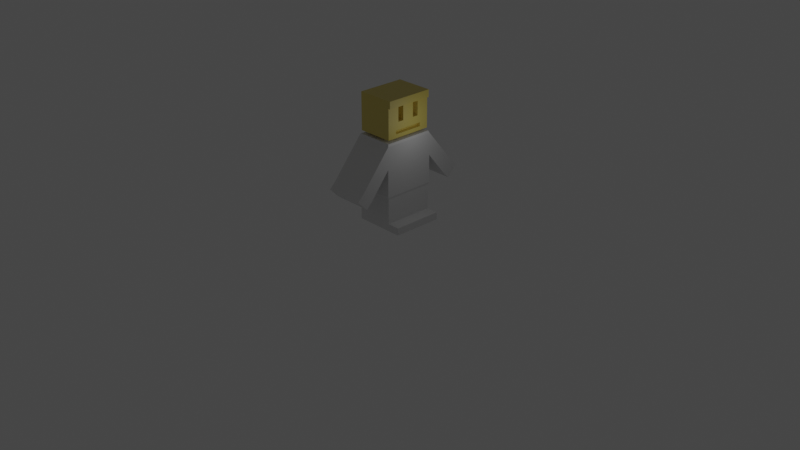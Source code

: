 # Source: guy.blend  (saved by Blender 3.0.42; exported with 4.5.12 LTS)
import bpy
from mathutils import Matrix  # noqa: F401  (used for matrix-valued properties, if any)

bpy.ops.wm.read_factory_settings(use_empty=True)
scene = bpy.context.scene
scene.name = 'Scene'

# ---- collections
col_collection = bpy.data.collections.new('Collection'); scene.collection.children.link(col_collection)

# ---- materials (node trees are filled in below, after node groups)
mat_material_003 = bpy.data.materials.new('Material.003')
mat_material_003.use_transparent_shadow = False
mat_material_002 = bpy.data.materials.new('Material.002')
mat_material_002.alpha_threshold = 0.0
mat_material_002.use_transparent_shadow = False
mat_material_002.line_color = (0.0, 0.0, 0.0, 1.0)

# ---- material node trees
mat_material_003.use_nodes = True; mat_material_003.node_tree.nodes.clear()
_N = mat_material_003.node_tree.nodes; _L = mat_material_003.node_tree.links
n0 = _N.new('ShaderNodeBsdfPrincipled'); n0.name = 'Principled BSDF'; n0.location = (10, 300)
n0.distribution = 'GGX'
n0.subsurface_method = 'RANDOM_WALK_SKIN'
n0.inputs[3].default_value = 1.45
n0.inputs[27].default_value = (0.0, 0.0, 0.0, 1.0)
n0.inputs[28].default_value = 1.0
n1 = _N.new('ShaderNodeOutputMaterial'); n1.name = 'Material Output'; n1.location = (300, 300)
_L.new(n0.outputs[0], n1.inputs[0])
n1.is_active_output = True
mat_material_002.use_nodes = True; mat_material_002.node_tree.nodes.clear()
_N = mat_material_002.node_tree.nodes; _L = mat_material_002.node_tree.links
n0 = _N.new('ShaderNodeOutputMaterial'); n0.name = 'Material Output'; n0.location = (300, 300)
n1 = _N.new('ShaderNodeBsdfPrincipled'); n1.name = 'Principled BSDF'; n1.location = (10, 300)
n1.distribution = 'GGX'
n1.subsurface_method = 'RANDOM_WALK_SKIN'
n1.inputs[0].default_value = (0.8, 0.6545, 0.1583, 1.0)
n1.inputs[2].default_value = 0.4
n1.inputs[3].default_value = 1.45
n1.inputs[27].default_value = (0.0, 0.0, 0.0, 1.0)
n1.inputs[28].default_value = 1.0
_L.new(n1.outputs[0], n0.inputs[0])
n0.is_active_output = True

# ---- world
world_world = bpy.data.worlds.new('World'); scene.world = world_world
world_world.use_nodes = True; world_world.node_tree.nodes.clear()
_N = world_world.node_tree.nodes; _L = world_world.node_tree.links
n0 = _N.new('ShaderNodeOutputWorld'); n0.name = 'World Output'; n0.location = (300, 300)
n1 = _N.new('ShaderNodeBackground'); n1.name = 'Background'; n1.location = (10, 300)
n1.inputs[0].default_value = (0.05088, 0.05088, 0.05088, 1.0)
_L.new(n1.outputs[0], n0.inputs[0])
n0.is_active_output = True
world_world.color = (0.05088, 0.05088, 0.05088)
world_world.use_sun_shadow = False
world_world.sun_shadow_jitter_overblur = 0.0

# ---- cameras
cam_camera = bpy.data.cameras.new('Camera')
cam_camera.clip_end = 100.0
cam_camera.ortho_scale = 7.314

# ---- lights
light_point_001 = bpy.data.lights.new('Point.001', 'POINT')
light_point_001.transmission_factor = 0.0
light_point_001.energy = 1.0
light_point_001.shadow_soft_size = 0.25
light_point_001.shadow_maximum_resolution = 0.006
light_point_001.use_absolute_resolution = True

# ---- meshes
me_plane = bpy.data.meshes.new('Plane')
me_plane.from_pydata([(-1.0, -1.0, 0.0), (1.0, -1.0, 0.0), (-1.0, 1.0, 0.0), (1.0, 1.0, 0.0), (-1.0, 1.0, 0.1464), (-1.0, -1.0, 0.1464), (1.0, -1.0, 0.1464), (1.0, 1.0, 0.1464), (-1.0, 0.0, 0.1464), (0.5018, -1.0, 0.1464), (1.0, 0.0, 0.1464), (0.5018, 1.0, 0.1464), (0.5018, 0.0, 0.1464), (-1.0, 0.0, 0.6374), (-1.0, -1.0, 0.6374), (0.5018, 1.0, 0.6374), (-1.0, 1.0, 0.6374), (0.5018, -1.0, 0.6374), (0.5018, 0.0, 0.6374), (-1.024, 0.0, 0.684), (-1.024, -1.032, 0.684), (0.5256, 1.032, 0.684), (-1.024, 1.032, 0.684), (0.5256, -1.032, 0.684), (0.5256, 0.0, 0.684), (-1.024, 0.0, 1.391), (-1.024, -1.032, 1.235), (0.5256, 1.032, 1.235), (-1.024, 1.032, 1.235), (0.5256, -1.032, 1.235), (0.5256, 0.0, 1.391), (-1.024, 0.0, 1.678), (-1.024, -1.032, 1.678), (0.5256, 1.032, 1.678), (-1.024, 1.032, 1.678), (0.5256, -1.032, 1.678), (0.5256, 0.0, 1.678), (-0.9917, 0.0, 1.722), (-0.9917, -0.989, 1.722), (0.4935, 0.989, 1.722), (-0.9917, 0.989, 1.722), (0.4935, -0.989, 1.722), (0.4935, 0.0, 1.722), (0.5256, 1.032, 1.235), (-1.024, 1.032, 1.235), (-1.024, -1.032, 1.235), (0.5256, -1.032, 1.235), (0.5256, 1.032, 1.678), (-1.024, 1.032, 1.678), (-1.024, -1.032, 1.678), (0.5256, -1.032, 1.678), (-1.024, -1.829, 0.7434), (0.5256, -1.829, 0.7434), (-1.024, -2.235, 0.9464), (0.5256, -2.235, 0.9464), (0.5256, 1.829, 0.7434), (-1.024, 1.829, 0.7434), (0.5256, 2.235, 0.9464), (-1.024, 2.235, 0.9464), (-1.024, -2.079, 0.6183), (0.5256, -2.079, 0.6183), (-1.024, -2.485, 0.8213), (0.5256, -2.485, 0.8213), (0.5256, 2.061, 0.6274), (-1.024, 2.061, 0.6274), (0.5256, 2.467, 0.8303), (-1.024, 2.467, 0.8303), (-0.6446, 0.0, 1.722), (-0.6446, -0.5267, 1.722), (0.1464, 0.5267, 1.722), (-0.6446, 0.5267, 1.722), (0.1464, -0.5267, 1.722), (0.1464, 0.0, 1.722), (-0.6446, 0.0, 1.781), (-0.6446, -0.5267, 1.781), (0.1464, 0.5267, 1.781), (-0.6446, 0.5267, 1.781), (0.1464, -0.5267, 1.781), (0.1464, 0.0, 1.781), (-0.9641, 0.0, 1.781), (-0.9641, -0.9521, 1.781), (0.4658, 0.9521, 1.781), (-0.9641, 0.9521, 1.781), (0.4658, -0.9521, 1.781), (0.4658, 0.0, 1.781), (-0.9641, 0.0, 2.379), (-0.9641, -0.9521, 2.379), (0.4658, 0.9521, 2.379), (-0.9641, 0.9521, 2.379), (0.4658, -0.9521, 2.379), (0.4658, 0.0, 2.379), (-0.9641, 0.0, 2.525), (-0.9641, -0.9521, 2.525), (0.4658, 0.9521, 2.525), (-0.9641, 0.9521, 2.525), (0.4658, -0.9521, 2.525), (0.4658, 0.0, 2.525), (0.4658, 0.4761, 1.781), (0.4658, -0.4761, 1.781), (0.4658, 0.9521, 2.08), (0.4658, 0.4761, 2.379), (0.4658, -0.4761, 2.379), (0.4658, 0.0, 2.08), (0.4658, -0.9521, 2.08), (0.4658, -0.4761, 2.08), (0.4658, 0.4761, 2.08), (0.4658, 0.7141, 1.781), (0.4658, -0.238, 1.781), (0.4658, 0.9521, 2.229), (0.4658, 0.7141, 2.379), (0.4658, -0.238, 2.379), (0.4658, 0.0, 1.93), (0.4658, -0.9521, 1.93), (0.4658, 0.238, 1.781), (0.4658, -0.7141, 1.781), (0.4658, 0.9521, 1.93), (0.4658, 0.238, 2.379), (0.4658, -0.7141, 2.379), (0.4658, 0.0, 2.229), (0.4658, -0.9521, 2.229), (0.4658, -0.4761, 2.229), (0.4658, -0.4761, 1.93), (0.4658, -0.7141, 2.08), (0.4658, -0.238, 2.08), (0.4658, 0.4761, 2.229), (0.4658, 0.4761, 1.93), (0.4658, 0.238, 2.08), (0.4658, 0.7141, 2.08), (0.4658, 0.7141, 1.93), (0.4658, 0.238, 1.93), (0.4658, 0.238, 2.229), (0.4658, -0.238, 1.93), (0.4658, -0.7141, 1.93), (0.4658, -0.7141, 2.229), (0.4658, -0.238, 2.229), (0.4658, 0.7141, 2.229), (0.09258, 0.238, 2.379), (0.09258, 0.4761, 2.379), (0.09258, -0.4761, 2.229), (0.09258, -0.4761, 2.379), (0.09258, -0.238, 2.08), (0.09258, -0.4761, 2.08), (0.09258, 0.4761, 2.229), (0.09258, -0.238, 2.379), (0.09258, 0.4761, 2.08), (0.09258, 0.238, 2.08), (0.09258, 0.238, 2.229), (0.09258, -0.238, 2.229), (0.4658, -0.119, 1.781), (0.4658, 0.0, 1.855), (0.4658, 0.357, 1.781), (0.4658, -0.5951, 1.781), (0.4658, 0.5951, 1.781), (0.4658, -0.357, 1.781), (0.4658, 0.119, 1.781), (0.4658, -0.4761, 1.855), (0.4658, 0.4761, 1.855), (0.4658, 0.7141, 1.855), (0.4658, 0.5951, 1.93), (0.4658, 0.238, 1.855), (0.4658, 0.119, 1.93), (0.4658, 0.357, 1.93), (0.4658, -0.238, 1.855), (0.4658, -0.357, 1.93), (0.4658, -0.119, 1.93), (0.4658, -0.7141, 1.855), (0.4658, -0.5951, 1.93), (0.4658, -0.5951, 1.855), (0.4658, -0.119, 1.855), (0.4658, -0.357, 1.855), (0.4658, 0.357, 1.855), (0.4658, 0.119, 1.855), (0.4658, 0.5951, 1.855), (0.3048, -0.4761, 1.855), (0.3048, -0.4761, 1.93), (0.3048, 0.4761, 1.855), (0.3048, 0.4761, 1.93), (0.3048, 0.5951, 1.93), (0.3048, 0.238, 1.855), (0.3048, 0.238, 1.93), (0.3048, 0.119, 1.93), (0.3048, 0.0, 1.93), (0.3048, 0.357, 1.93), (0.3048, -0.238, 1.855), (0.3048, -0.238, 1.93), (0.3048, -0.357, 1.93), (0.3048, -0.119, 1.93), (0.3048, 0.0, 1.855), (0.3048, -0.5951, 1.93), (0.3048, -0.5951, 1.855), (0.3048, -0.119, 1.855), (0.3048, -0.357, 1.855), (0.3048, 0.357, 1.855), (0.3048, 0.119, 1.855), (0.3048, 0.5951, 1.855), (0.5406, 0.7141, 2.379), (0.5406, 0.9521, 2.379), (0.5406, -0.238, 2.379), (0.5406, 0.0, 2.379), (0.5406, 0.0, 2.525), (0.5406, 0.9521, 2.525), (0.5406, -0.9521, 2.525), (0.5406, -0.9521, 2.379), (0.5406, 0.238, 2.379), (0.5406, 0.4761, 2.379), (0.5406, -0.7141, 2.379), (0.5406, -0.4761, 2.379), (0.4658, 0.9521, 1.781), (-0.9641, 0.9521, 1.781), (0.4658, 0.9521, 2.229), (0.4658, 0.9521, 2.379), (-0.9641, 0.9521, 2.379), (0.4658, 0.9521, 2.525), (-0.9641, 0.9521, 2.525), (0.4658, 0.9521, 1.93), (0.4658, 0.9521, 2.08), (0.4658, 0.9521, 2.525), (-0.9641, 0.9521, 2.525), (-0.9641, 0.0, 2.525), (0.4658, 0.0, 2.525), (0.4658, 0.9521, 2.379), (-0.9641, 0.9521, 2.379), (0.4658, 0.9521, 2.525), (-0.9641, 0.9521, 2.525), (0.4658, 0.9521, 2.379), (-0.9641, 0.9521, 2.379), (0.4658, 0.9521, 2.525), (-0.9641, 0.9521, 2.525), (0.09258, -0.4761, 2.229), (0.09258, -0.4761, 2.379), (0.09258, -0.238, 2.379), (0.09258, -0.238, 2.229)], [], [(0, 2, 3, 1), (12, 10, 7, 11), (1, 3, 7, 10, 6), (2, 0, 5, 8, 4), (3, 2, 4, 11, 7), (0, 1, 6, 9, 5), (8, 5, 14, 13), (9, 12, 18, 17), (9, 6, 10, 12), (16, 13, 19, 22), (18, 15, 21, 24), (5, 9, 17, 14), (11, 4, 16, 15), (12, 11, 15, 18), (4, 8, 13, 16), (20, 23, 29, 26), (23, 24, 30, 29), (13, 14, 20, 19), (17, 18, 24, 23), (14, 17, 23, 20), (15, 16, 22, 21), (28, 25, 31, 34), (30, 27, 33, 36), (21, 22, 28, 27), (24, 21, 27, 30), (22, 19, 25, 28), (19, 20, 26, 25), (32, 35, 41, 38), (35, 36, 42, 41), (25, 26, 32, 31), (29, 30, 36, 35), (35, 32, 49, 50), (33, 27, 43, 47), (37, 38, 68, 67), (40, 37, 67, 70), (33, 34, 40, 39), (36, 33, 39, 42), (34, 31, 37, 40), (31, 32, 38, 37), (45, 46, 52, 51), (44, 48, 58, 56), (34, 33, 47, 48), (32, 26, 45, 49), (26, 29, 46, 45), (29, 35, 50, 46), (27, 28, 44, 43), (28, 34, 48, 44), (52, 54, 62, 60), (49, 45, 51, 53), (50, 49, 53, 54), (46, 50, 54, 52), (58, 57, 65, 66), (48, 47, 57, 58), (47, 43, 55, 57), (43, 44, 56, 55), (59, 60, 62, 61), (54, 53, 61, 62), (53, 51, 59, 61), (51, 52, 60, 59), (63, 64, 66, 65), (55, 56, 64, 63), (56, 58, 66, 64), (57, 55, 63, 65), (70, 67, 73, 76), (72, 69, 75, 78), (41, 42, 72, 71), (38, 41, 71, 68), (39, 40, 70, 69), (42, 39, 69, 72), (74, 77, 83, 80), (77, 78, 84, 148, 107, 153, 98, 151, 114, 83), (67, 68, 74, 73), (71, 72, 78, 77), (68, 71, 77, 74), (69, 70, 76, 75), (82, 79, 85, 88), (135, 108, 87, 109), (75, 76, 82, 81), (78, 75, 81, 106, 152, 97, 150, 113, 154, 84), (76, 73, 79, 82), (73, 74, 80, 79), (86, 89, 95, 92), (117, 101, 206, 205), (79, 80, 86, 85), (134, 118, 90, 110), (80, 83, 112, 103, 119, 89, 86), (88, 94, 213, 211), (212, 210, 220, 222), (92, 95, 96, 91), (115, 81, 207, 214), (109, 87, 196, 195), (88, 85, 91, 94), (85, 86, 92, 91), (133, 120, 101, 117), (132, 166, 121, 104, 122), (131, 164, 111, 102, 123), (101, 120, 138, 139), (129, 161, 125, 105, 126), (128, 115, 99, 127), (125, 158, 128, 127, 105), (172, 157, 128, 158), (106, 81, 115, 128, 157), (111, 160, 129, 126, 102), (156, 172, 194, 175), (168, 149, 187, 190), (118, 130, 116, 90), (102, 126, 130, 118), (104, 123, 140, 141), (121, 163, 131, 123, 104), (164, 131, 184, 186), (159, 170, 192, 178), (112, 132, 122, 103), (83, 114, 165, 132, 112), (121, 166, 188, 174), (119, 133, 117, 89), (103, 122, 133, 119), (122, 104, 120, 133), (134, 110, 143, 147), (100, 116, 136, 137), (123, 102, 118, 134), (124, 135, 109, 100), (105, 127, 135, 124), (127, 99, 108, 135), (146, 142, 137, 136), (145, 144, 142, 146), (147, 143, 230, 231), (141, 140, 147, 138), (123, 134, 147, 140), (124, 100, 137, 142), (116, 130, 146, 136), (126, 105, 144, 145), (130, 126, 145, 146), (120, 104, 141, 138), (110, 101, 139, 143), (105, 124, 142, 144), (165, 167, 166, 132), (114, 151, 167, 165), (151, 98, 155, 167), (161, 129, 179, 182), (107, 148, 168, 162), (148, 84, 149, 168), (162, 168, 190, 183), (98, 153, 169, 155), (153, 107, 162, 169), (163, 121, 174, 185), (113, 150, 170, 159), (150, 97, 156, 170), (172, 158, 177, 194), (84, 154, 171, 149), (154, 113, 159, 171), (160, 111, 181, 180), (97, 152, 172, 156), (152, 106, 157, 172), (193, 178, 179, 180), (192, 175, 176, 182), (191, 183, 184, 185), (190, 187, 181, 186), (189, 173, 174, 188), (183, 190, 186, 184), (173, 191, 185, 174), (178, 192, 182, 179), (187, 193, 180, 181), (175, 194, 177, 176), (166, 167, 189, 188), (170, 156, 175, 192), (129, 160, 180, 179), (158, 125, 176, 177), (125, 161, 182, 176), (155, 169, 191, 173), (167, 155, 173, 189), (149, 171, 193, 187), (131, 163, 185, 184), (169, 162, 183, 191), (171, 159, 178, 193), (111, 164, 186, 181), (202, 205, 206, 197, 198, 199, 201), (198, 203, 204, 195, 196, 200, 199), (100, 109, 195, 204), (90, 116, 203, 198), (87, 93, 200, 196), (110, 90, 198, 197), (95, 89, 202, 201), (101, 110, 197, 206), (89, 117, 205, 202), (93, 96, 199, 200), (116, 100, 204, 203), (96, 95, 201, 199), (207, 208, 211, 210, 209, 215, 214), (96, 93, 216, 219), (87, 108, 209, 210), (93, 87, 210, 212), (82, 88, 211, 208), (99, 115, 214, 215), (81, 82, 208, 207), (94, 93, 212, 213), (108, 99, 215, 209), (218, 219, 216, 217), (221, 223, 227, 225), (94, 91, 218, 217), (213, 212, 222, 223), (210, 211, 221, 220), (211, 213, 223, 221), (93, 94, 217, 216), (91, 96, 219, 218), (224, 225, 227, 226), (220, 221, 225, 224), (222, 220, 224, 226), (223, 222, 226, 227), (228, 231, 230, 229), (139, 138, 228, 229), (143, 139, 229, 230), (138, 147, 231, 228)])
me_plane.polygons.foreach_set('material_index', [0, 0, 0, 0, 0, 0, 0, 0, 0, 0, 0, 0, 0, 0, 0, 0, 0, 0, 0, 0, 0, 0, 0, 0, 0, 0, 0, 0, 0, 0, 0, 0, 0, 0, 0, 0, 0, 0, 0, 0, 0, 0, 0, 0, 0, 0, 0, 0, 0, 0, 0, 0, 0, 0, 0, 0, 0, 0, 0, 0, 0, 0, 0, 1, 1, 0, 0, 0, 0, 1, 1, 1, 1, 1, 1, 1, 1, 1, 1, 1, 1, 1, 1, 1, 1, 1, 1, 1, 1, 1, 1, 1, 1, 1, 1, 1, 1, 1, 1, 1, 1, 1, 1, 1, 1, 1, 1, 1, 1, 1, 1, 1, 1, 1, 1, 1, 1, 1, 1, 1, 1, 1, 1, 1, 1, 1, 1, 1, 1, 1, 1, 1, 1, 1, 1, 1, 1, 1, 1, 1, 1, 1, 1, 1, 1, 1, 1, 1, 1, 1, 1, 1, 1, 1, 1, 1, 1, 1, 1, 1, 1, 1, 1, 1, 1, 1, 1, 1, 1, 1, 1, 1, 1, 1, 1, 1, 1, 1, 1, 1, 1, 1, 1, 1, 1, 1, 1, 1, 1, 1, 1, 1, 1, 1, 1, 1, 1, 1, 1, 1, 1, 1, 1, 1, 1, 1, 1, 1, 1, 1, 1, 1])
_uv = me_plane.uv_layers.new(name='UVMap')
_uv.uv.foreach_set('vector', [0.0, 0.0, 0.0, 1.0, 1.0, 1.0, 1.0, 0.0, 0.5, 0.5, 1.0, 0.5, 1.0, 1.0, 0.5, 1.0, 1.0, 0.0, 1.0, 1.0, 1.0, 1.0, 1.0, 0.5, 1.0, 0.0, 0.0, 1.0, 0.0, 0.0, 0.0, 0.0, 0.0, 0.5, 0.0, 1.0, 1.0, 1.0, 0.0, 1.0, 0.0, 1.0, 0.5, 1.0, 1.0, 1.0, 0.0, 0.0, 1.0, 0.0, 1.0, 0.0, 0.5, 0.0, 0.0, 0.0, 0.0, 0.5, 0.0, 0.0, 0.0, 0.0, 0.0, 0.5, 0.5, 0.0, 0.5, 0.5, 0.5, 0.5, 0.5, 0.0, 0.5, 0.0, 1.0, 0.0, 1.0, 0.5, 0.5, 0.5, 0.0, 1.0, 0.0, 0.5, 0.0, 0.5, 0.0, 1.0, 0.5, 0.5, 0.5, 1.0, 0.5, 1.0, 0.5, 0.5, 0.0, 0.0, 0.5, 0.0, 0.5, 0.0, 0.0, 0.0, 0.5, 1.0, 0.0, 1.0, 0.0, 1.0, 0.5, 1.0, 0.5, 0.5, 0.5, 1.0, 0.5, 1.0, 0.5, 0.5, 0.0, 1.0, 0.0, 0.5, 0.0, 0.5, 0.0, 1.0, 0.0, 0.0, 0.5, 0.0, 0.5, 0.0, 0.0, 0.0, 0.5, 0.0, 0.5, 0.5, 0.5, 0.5, 0.5, 0.0, 0.0, 0.5, 0.0, 0.0, 0.0, 0.0, 0.0, 0.5, 0.5, 0.0, 0.5, 0.5, 0.5, 0.5, 0.5, 0.0, 0.0, 0.0, 0.5, 0.0, 0.5, 0.0, 0.0, 0.0, 0.5, 1.0, 0.0, 1.0, 0.0, 1.0, 0.5, 1.0, 0.0, 1.0, 0.0, 0.5, 0.0, 0.5, 0.0, 1.0, 0.5, 0.5, 0.5, 1.0, 0.5, 1.0, 0.5, 0.5, 0.5, 1.0, 0.0, 1.0, 0.0, 1.0, 0.5, 1.0, 0.5, 0.5, 0.5, 1.0, 0.5, 1.0, 0.5, 0.5, 0.0, 1.0, 0.0, 0.5, 0.0, 0.5, 0.0, 1.0, 0.0, 0.5, 0.0, 0.0, 0.0, 0.0, 0.0, 0.5, 0.0, 0.0, 0.5, 0.0, 0.5, 0.0, 0.0, 0.0, 0.5, 0.0, 0.5, 0.5, 0.5, 0.5, 0.5, 0.0, 0.0, 0.5, 0.0, 0.0, 0.0, 0.0, 0.0, 0.5, 0.5, 0.0, 0.5, 0.5, 0.5, 0.5, 0.5, 0.0, 0.5, 0.0, 0.0, 0.0, 0.0, 0.0, 0.5, 0.0, 0.5, 1.0, 0.5, 1.0, 0.5, 1.0, 0.5, 1.0, 0.0, 0.5, 0.0, 0.0, 0.0, 0.0, 0.0, 0.5, 0.0, 1.0, 0.0, 0.5, 0.0, 0.5, 0.0, 1.0, 0.5, 1.0, 0.0, 1.0, 0.0, 1.0, 0.5, 1.0, 0.5, 0.5, 0.5, 1.0, 0.5, 1.0, 0.5, 0.5, 0.0, 1.0, 0.0, 0.5, 0.0, 0.5, 0.0, 1.0, 0.0, 0.5, 0.0, 0.0, 0.0, 0.0, 0.0, 0.5, 0.0, 0.0, 0.5, 0.0, 0.5, 0.0, 0.0, 0.0, 0.0, 1.0, 0.0, 1.0, 0.0, 1.0, 0.0, 1.0, 0.0, 1.0, 0.5, 1.0, 0.5, 1.0, 0.0, 1.0, 0.0, 0.0, 0.0, 0.0, 0.0, 0.0, 0.0, 0.0, 0.0, 0.0, 0.5, 0.0, 0.5, 0.0, 0.0, 0.0, 0.5, 0.0, 0.5, 0.0, 0.5, 0.0, 0.5, 0.0, 0.5, 1.0, 0.0, 1.0, 0.0, 1.0, 0.5, 1.0, 0.0, 1.0, 0.0, 1.0, 0.0, 1.0, 0.0, 1.0, 0.5, 0.0, 0.5, 0.0, 0.5, 0.0, 0.5, 0.0, 0.0, 0.0, 0.0, 0.0, 0.0, 0.0, 0.0, 0.0, 0.5, 0.0, 0.0, 0.0, 0.0, 0.0, 0.5, 0.0, 0.5, 0.0, 0.5, 0.0, 0.5, 0.0, 0.5, 0.0, 0.0, 1.0, 0.5, 1.0, 0.5, 1.0, 0.0, 1.0, 0.0, 1.0, 0.5, 1.0, 0.5, 1.0, 0.0, 1.0, 0.5, 1.0, 0.5, 1.0, 0.5, 1.0, 0.5, 1.0, 0.5, 1.0, 0.0, 1.0, 0.0, 1.0, 0.5, 1.0, 0.0, 0.0, 0.5, 0.0, 0.5, 0.0, 0.0, 0.0, 0.5, 0.0, 0.0, 0.0, 0.0, 0.0, 0.5, 0.0, 0.0, 0.0, 0.0, 0.0, 0.0, 0.0, 0.0, 0.0, 0.0, 0.0, 0.5, 0.0, 0.5, 0.0, 0.0, 0.0, 0.5, 1.0, 0.0, 1.0, 0.0, 1.0, 0.5, 1.0, 0.5, 1.0, 0.0, 1.0, 0.0, 1.0, 0.5, 1.0, 0.0, 1.0, 0.0, 1.0, 0.0, 1.0, 0.0, 1.0, 0.5, 1.0, 0.5, 1.0, 0.5, 1.0, 0.5, 1.0, 0.0, 1.0, 0.0, 0.5, 0.0, 0.5, 0.0, 1.0, 0.5, 0.5, 0.5, 1.0, 0.5, 1.0, 0.5, 0.5, 0.5, 0.0, 0.5, 0.5, 0.5, 0.5, 0.5, 0.0, 0.0, 0.0, 0.5, 0.0, 0.5, 0.0, 0.0, 0.0, 0.5, 1.0, 0.0, 1.0, 0.0, 1.0, 0.5, 1.0, 0.5, 0.5, 0.5, 1.0, 0.5, 1.0, 0.5, 0.5, 0.0, 0.0, 0.5, 0.0, 0.5, 0.0, 0.0, 0.0, 0.5, 0.0, 0.5, 0.5, 0.5, 0.5, 0.5, 0.4375, 0.5, 0.375, 0.5, 0.3125, 0.5, 0.25, 0.5, 0.1875, 0.5, 0.125, 0.5, 0.0, 0.0, 0.5, 0.0, 0.0, 0.0, 0.0, 0.0, 0.5, 0.5, 0.0, 0.5, 0.5, 0.5, 0.5, 0.5, 0.0, 0.0, 0.0, 0.5, 0.0, 0.5, 0.0, 0.0, 0.0, 0.5, 1.0, 0.0, 1.0, 0.0, 1.0, 0.5, 1.0, 0.0, 1.0, 0.0, 0.5, 0.0, 0.5, 0.0, 1.0, 0.5, 0.875, 0.5, 1.0, 0.5, 1.0, 0.5, 0.875, 0.5, 1.0, 0.0, 1.0, 0.0, 1.0, 0.5, 1.0, 0.5, 0.5, 0.5, 1.0, 0.5, 1.0, 0.5, 0.875, 0.5, 0.8125, 0.5, 0.75, 0.5, 0.6875, 0.5, 0.625, 0.5, 0.5625, 0.5, 0.5, 0.0, 1.0, 0.0, 0.5, 0.0, 0.5, 0.0, 1.0, 0.0, 0.5, 0.0, 0.0, 0.0, 0.0, 0.0, 0.5, 0.0, 0.0, 0.5, 0.0, 0.5, 0.0, 0.0, 0.0, 0.5, 0.125, 0.5, 0.25, 0.5, 0.25, 0.5, 0.125, 0.0, 0.5, 0.0, 0.0, 0.0, 0.0, 0.0, 0.5, 0.5, 0.375, 0.5, 0.5, 0.5, 0.5, 0.5, 0.375, 0.0, 0.0, 0.5, 0.0, 0.5, 0.0, 0.5, 0.0, 0.5, 0.0, 0.5, 0.0, 0.0, 0.0, 0.0, 1.0, 0.0, 1.0, 0.0, 1.0, 0.0, 1.0, 0.5, 1.0, 0.5, 1.0, 0.5, 1.0, 0.5, 1.0, 0.0, 0.0, 0.5, 0.0, 0.5, 0.5, 0.0, 0.5, 0.5, 1.0, 0.5, 1.0, 0.5, 1.0, 0.5, 1.0, 0.5, 0.875, 0.5, 1.0, 0.5, 1.0, 0.5, 0.875, 0.0, 1.0, 0.0, 0.5, 0.0, 0.5, 0.0, 1.0, 0.0, 0.5, 0.0, 0.0, 0.0, 0.0, 0.0, 0.5, 0.5, 0.125, 0.5, 0.25, 0.5, 0.25, 0.5, 0.125, 0.5, 0.125, 0.5, 0.1875, 0.5, 0.25, 0.5, 0.25, 0.5, 0.125, 0.5, 0.375, 0.5, 0.4375, 0.5, 0.5, 0.5, 0.5, 0.5, 0.375, 0.5, 0.25, 0.5, 0.25, 0.5, 0.25, 0.5, 0.25, 0.5, 0.625, 0.5, 0.6875, 0.5, 0.75, 0.5, 0.75, 0.5, 0.625, 0.5, 0.875, 0.5, 1.0, 0.5, 1.0, 0.5, 0.875, 0.5, 0.75, 0.5, 0.8125, 0.5, 0.875, 0.5, 0.875, 0.5, 0.75, 0.5, 0.8125, 0.5, 0.875, 0.5, 0.875, 0.5, 0.8125, 0.5, 0.875, 0.5, 1.0, 0.5, 1.0, 0.5, 0.875, 0.5, 0.875, 0.5, 0.5, 0.5, 0.5625, 0.5, 0.625, 0.5, 0.625, 0.5, 0.5, 0.5, 0.75, 0.5, 0.8125, 0.5, 0.8125, 0.5, 0.75, 0.5, 0.4375, 0.5, 0.5, 0.5, 0.5, 0.5, 0.4375, 0.5, 0.5, 0.5, 0.625, 0.5, 0.625, 0.5, 0.5, 0.5, 0.5, 0.5, 0.625, 0.5, 0.625, 0.5, 0.5, 0.5, 0.25, 0.5, 0.375, 0.5, 0.375, 0.5, 0.25, 0.5, 0.25, 0.5, 0.3125, 0.5, 0.375, 0.5, 0.375, 0.5, 0.25, 0.5, 0.4375, 0.5, 0.375, 0.5, 0.375, 0.5, 0.4375, 0.5, 0.625, 0.5, 0.6875, 0.5, 0.6875, 0.5, 0.625, 0.5, 0.0, 0.5, 0.125, 0.5, 0.125, 0.5, 0.0, 0.5, 0.0, 0.5, 0.125, 0.5, 0.125, 0.5, 0.125, 0.5, 0.0, 0.5, 0.25, 0.5, 0.1875, 0.5, 0.1875, 0.5, 0.25, 0.5, 0.0, 0.5, 0.125, 0.5, 0.125, 0.5, 0.0, 0.5, 0.0, 0.5, 0.125, 0.5, 0.125, 0.5, 0.0, 0.5, 0.125, 0.5, 0.25, 0.5, 0.25, 0.5, 0.125, 0.5, 0.375, 0.5, 0.375, 0.5, 0.375, 0.5, 0.375, 0.5, 0.75, 0.5, 0.625, 0.5, 0.625, 0.5, 0.75, 0.5, 0.375, 0.5, 0.5, 0.5, 0.5, 0.5, 0.375, 0.5, 0.75, 0.5, 0.875, 0.5, 0.875, 0.5, 0.75, 0.5, 0.75, 0.5, 0.875, 0.5, 0.875, 0.5, 0.75, 0.5, 0.875, 0.5, 1.0, 0.5, 1.0, 0.5, 0.875, 0.5, 0.625, 0.5, 0.75, 0.5, 0.75, 0.5, 0.625, 0.5, 0.625, 0.5, 0.75, 0.5, 0.75, 0.5, 0.625, 0.5, 0.375, 0.5, 0.375, 0.5, 0.375, 0.5, 0.375, 0.5, 0.25, 0.5, 0.375, 0.5, 0.375, 0.5, 0.25, 0.5, 0.375, 0.5, 0.375, 0.5, 0.375, 0.5, 0.375, 0.5, 0.75, 0.5, 0.75, 0.5, 0.75, 0.5, 0.75, 0.5, 0.625, 0.5, 0.625, 0.5, 0.625, 0.5, 0.625, 0.5, 0.625, 0.5, 0.75, 0.5, 0.75, 0.5, 0.625, 0.5, 0.625, 0.5, 0.625, 0.5, 0.625, 0.5, 0.625, 0.5, 0.25, 0.5, 0.25, 0.5, 0.25, 0.5, 0.25, 0.5, 0.375, 0.5, 0.25, 0.5, 0.25, 0.5, 0.375, 0.5, 0.75, 0.5, 0.75, 0.5, 0.75, 0.5, 0.75, 0.5, 0.125, 0.5, 0.1875, 0.5, 0.1875, 0.5, 0.125, 0.5, 0.125, 0.5, 0.1875, 0.5, 0.1875, 0.5, 0.125, 0.5, 0.1875, 0.5, 0.25, 0.5, 0.25, 0.5, 0.1875, 0.5, 0.6875, 0.5, 0.625, 0.5, 0.625, 0.5, 0.6875, 0.5, 0.375, 0.5, 0.4375, 0.5, 0.4375, 0.5, 0.375, 0.5, 0.4375, 0.5, 0.5, 0.5, 0.5, 0.5, 0.4375, 0.5, 0.375, 0.5, 0.4375, 0.5, 0.4375, 0.5, 0.375, 0.5, 0.25, 0.5, 0.3125, 0.5, 0.3125, 0.5, 0.25, 0.5, 0.3125, 0.5, 0.375, 0.5, 0.375, 0.5, 0.3125, 0.5, 0.3125, 0.5, 0.25, 0.5, 0.25, 0.5, 0.3125, 0.5, 0.625, 0.5, 0.6875, 0.5, 0.6875, 0.5, 0.625, 0.5, 0.6875, 0.5, 0.75, 0.5, 0.75, 0.5, 0.6875, 0.5, 0.8125, 0.5, 0.8125, 0.5, 0.8125, 0.5, 0.8125, 0.5, 0.5, 0.5, 0.5625, 0.5, 0.5625, 0.5, 0.5, 0.5, 0.5625, 0.5, 0.625, 0.5, 0.625, 0.5, 0.5625, 0.5, 0.5625, 0.5, 0.5, 0.5, 0.5, 0.5, 0.5625, 0.5, 0.75, 0.5, 0.8125, 0.5, 0.8125, 0.5, 0.75, 0.5, 0.8125, 0.5, 0.875, 0.5, 0.875, 0.5, 0.8125, 0.5, 0.5625, 0.5, 0.625, 0.5, 0.625, 0.5, 0.5625, 0.5, 0.6875, 0.5, 0.75, 0.5, 0.75, 0.5, 0.6875, 0.5, 0.3125, 0.5, 0.375, 0.5, 0.375, 0.5, 0.3125, 0.5, 0.4375, 0.5, 0.5, 0.5, 0.5, 0.5, 0.4375, 0.5, 0.1875, 0.5, 0.25, 0.5, 0.25, 0.5, 0.1875, 0.5, 0.375, 0.5, 0.4375, 0.5, 0.4375, 0.5, 0.375, 0.5, 0.25, 0.5, 0.3125, 0.5, 0.3125, 0.5, 0.25, 0.5, 0.625, 0.5, 0.6875, 0.5, 0.6875, 0.5, 0.625, 0.5, 0.5, 0.5, 0.5625, 0.5, 0.5625, 0.5, 0.5, 0.5, 0.75, 0.5, 0.8125, 0.5, 0.8125, 0.5, 0.75, 0.5, 0.1875, 0.5, 0.1875, 0.5, 0.1875, 0.5, 0.1875, 0.5, 0.6875, 0.5, 0.75, 0.5, 0.75, 0.5, 0.6875, 0.5, 0.625, 0.5, 0.5625, 0.5, 0.5625, 0.5, 0.625, 0.5, 0.8125, 0.5, 0.75, 0.5, 0.75, 0.5, 0.8125, 0.5, 0.75, 0.5, 0.6875, 0.5, 0.6875, 0.5, 0.75, 0.5, 0.25, 0.5, 0.3125, 0.5, 0.3125, 0.5, 0.25, 0.5, 0.1875, 0.5, 0.25, 0.5, 0.25, 0.5, 0.1875, 0.5, 0.5, 0.5, 0.5625, 0.5, 0.5625, 0.5, 0.5, 0.5, 0.375, 0.5, 0.3125, 0.5, 0.3125, 0.5, 0.375, 0.5, 0.3125, 0.5, 0.375, 0.5, 0.375, 0.5, 0.3125, 0.5, 0.5625, 0.5, 0.625, 0.5, 0.625, 0.5, 0.5625, 0.5, 0.5, 0.5, 0.4375, 0.5, 0.4375, 0.5, 0.5, 0.5, 0.0, 0.5, 0.125, 0.5, 0.25, 0.5, 0.375, 0.5, 0.5, 0.5, 0.5, 0.5, 0.0, 0.5, 0.5, 0.5, 0.625, 0.5, 0.75, 0.5, 0.875, 0.5, 1.0, 0.5, 1.0, 0.5, 0.5, 0.5, 0.75, 0.5, 0.875, 0.5, 0.875, 0.5, 0.75, 0.5, 0.5, 0.5, 0.625, 0.5, 0.625, 0.5, 0.5, 0.5, 1.0, 0.5, 1.0, 0.5, 1.0, 0.5, 1.0, 0.5, 0.375, 0.5, 0.5, 0.5, 0.5, 0.5, 0.375, 0.5, 0.0, 0.5, 0.0, 0.5, 0.0, 0.5, 0.0, 0.5, 0.25, 0.5, 0.375, 0.5, 0.375, 0.5, 0.25, 0.5, 0.0, 0.5, 0.125, 0.5, 0.125, 0.5, 0.0, 0.5, 1.0, 0.5, 0.5, 0.5, 0.5, 0.5, 1.0, 0.5, 0.625, 0.5, 0.75, 0.5, 0.75, 0.5, 0.625, 0.5, 0.5, 0.5, 0.0, 0.5, 0.0, 0.5, 0.5, 0.5, 1.0, 0.0, 1.0, 0.0, 1.0, 0.5, 1.0, 0.5, 1.0, 0.5, 1.0, 0.5, 1.0, 0.5, 0.5, 0.5, 1.0, 0.5, 1.0, 0.5, 0.5, 0.5, 1.0, 0.5, 1.0, 0.5, 1.0, 0.5, 1.0, 0.5, 1.0, 0.5, 1.0, 0.5, 1.0, 0.5, 1.0, 0.0, 1.0, 0.0, 1.0, 0.0, 1.0, 0.0, 1.0, 0.5, 1.0, 0.5, 1.0, 0.5, 1.0, 0.5, 1.0, 0.5, 1.0, 0.0, 1.0, 0.0, 1.0, 0.5, 1.0, 0.0, 1.0, 0.5, 1.0, 0.5, 1.0, 0.0, 1.0, 0.5, 1.0, 0.5, 1.0, 0.5, 1.0, 0.5, 1.0, 0.0, 0.5, 0.5, 0.5, 0.5, 1.0, 0.0, 1.0, 0.0, 1.0, 0.0, 1.0, 0.0, 1.0, 0.0, 1.0, 0.0, 1.0, 0.0, 0.5, 0.0, 0.5, 0.0, 1.0, 0.0, 1.0, 0.5, 1.0, 0.5, 1.0, 0.0, 1.0, 0.5, 1.0, 0.0, 1.0, 0.0, 1.0, 0.5, 1.0, 0.0, 1.0, 0.0, 1.0, 0.0, 1.0, 0.0, 1.0, 0.5, 1.0, 0.0, 1.0, 0.0, 1.0, 0.5, 1.0, 0.0, 0.5, 0.5, 0.5, 0.5, 0.5, 0.0, 0.5, 0.5, 1.0, 0.0, 1.0, 0.0, 1.0, 0.5, 1.0, 0.5, 1.0, 0.0, 1.0, 0.0, 1.0, 0.5, 1.0, 0.5, 1.0, 0.5, 1.0, 0.5, 1.0, 0.5, 1.0, 0.0, 1.0, 0.5, 1.0, 0.5, 1.0, 0.0, 1.0, 0.5, 0.25, 0.5, 0.375, 0.5, 0.375, 0.5, 0.25, 0.5, 0.25, 0.5, 0.25, 0.5, 0.25, 0.5, 0.25, 0.5, 0.375, 0.5, 0.25, 0.5, 0.25, 0.5, 0.375, 0.5, 0.25, 0.5, 0.375, 0.5, 0.375, 0.5, 0.25])
me_plane.materials.append(mat_material_003)
me_plane.materials.append(mat_material_002)
me_plane.use_remesh_fix_poles = True
me_plane.use_remesh_preserve_attributes = False
me_plane.update()

# ---- objects
ob_camera = bpy.data.objects.new('Camera', cam_camera)
ob_plane = bpy.data.objects.new('Plane', me_plane)
ob_point_001 = bpy.data.objects.new('Point.001', light_point_001)

# ---- transforms, parenting, visibility, modifiers, constraints
ob_camera.location = (7.359, -6.926, 4.958)
ob_camera.rotation_euler = (1.109, 0.0, 0.8149)
ob_camera.lock_rotations_4d = False
ob_camera.empty_display_type = 'ARROWS'
ob_camera.color = (0.0, 0.0, 0.0, 0.0)
ob_camera.display_type = 'WIRE'
ob_camera.lineart.crease_threshold = 0.0
ob_plane.location = (0.0, 0.0, 0.0)
ob_plane.scale = (0.2684, 0.2684, 0.5369)
ob_point_001.location = (0.4776, 0.03983, 1.068)

# ---- collection membership
col_collection.objects.link(ob_camera)
col_collection.objects.link(ob_plane)
col_collection.objects.link(ob_point_001)

# ---- scene / render settings (as saved in the file)
scene.camera = ob_camera
scene.frame_start = 1; scene.frame_end = 250; scene.frame_set(1)
scene.render.engine = 'BLENDER_EEVEE_NEXT'
scene.cycles.sampling_pattern = 'TABULATED_SOBOL'
scene.cycles.use_light_tree = False
scene.view_settings.view_transform = 'Filmic'
bpy.context.view_layer.update()
